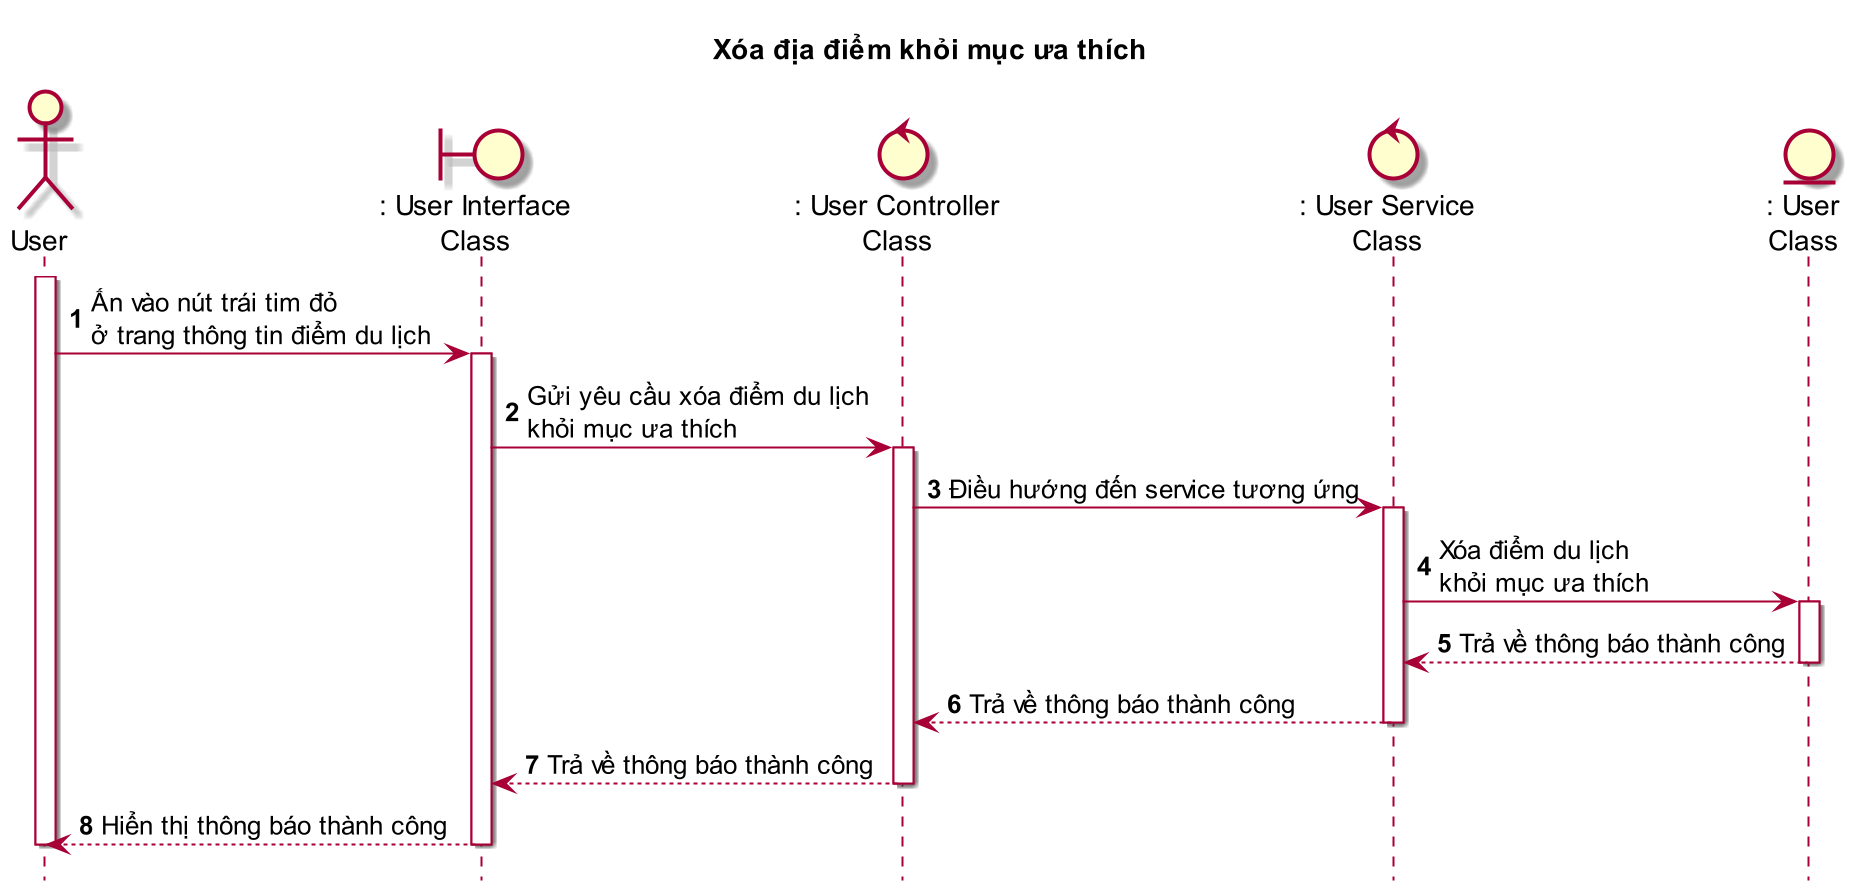

The diagram above was rendered by PlantUML. Its source (embedded in the PNG):
@startuml XoaKhoiMucUaThich

title Xóa địa điểm khỏi mục ưa thích

skin rose
scale 2
hide footbox

actor User as user
boundary ": User Interface\nClass" as ui
control ": User Controller\nClass" as uc
control ": User Service\nClass" as us
entity ": User\nClass" as u

autonumber
user++
user -> ui++ : Ấn vào nút trái tim đỏ\nở trang thông tin điểm du lịch
ui -> uc++ : Gửi yêu cầu xóa điểm du lịch\nkhỏi mục ưa thích
uc -> us++ : Điều hướng đến service tương ứng
us -> u++ : Xóa điểm du lịch\nkhỏi mục ưa thích
u --> us-- : Trả về thông báo thành công
us --> uc-- : Trả về thông báo thành công
uc --> ui-- : Trả về thông báo thành công
ui --> user-- : Hiển thị thông báo thành công
user --

@enduml